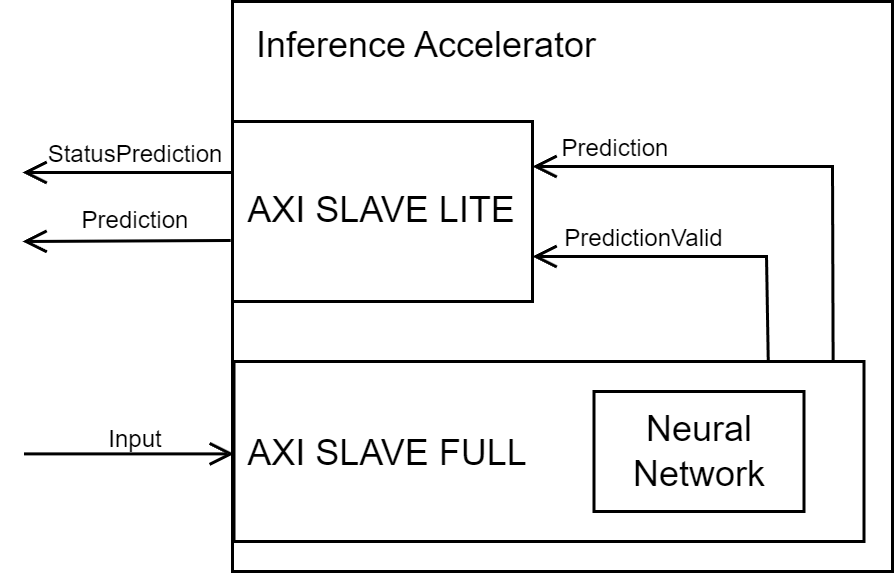

The diagram above was exported from draw.io. Its source (the exported page's mxGraphModel, read from the mxfile embedded in the PNG):
<mxGraphModel dx="670" dy="390" grid="1" gridSize="10" guides="1" tooltips="1" connect="1" arrows="1" fold="1" page="1" pageScale="1" pageWidth="827" pageHeight="1169" math="0" shadow="0">
  <root>
    <mxCell id="0" />
    <mxCell id="1" parent="0" />
    <mxCell id="Fymz4IGtgR6XfWn8fsBx-2" value="" style="rounded=0;whiteSpace=wrap;html=1;" parent="1" vertex="1">
      <mxGeometry x="350" y="360" width="220" height="190" as="geometry" />
    </mxCell>
    <mxCell id="Fymz4IGtgR6XfWn8fsBx-3" value="Inference Accelerator" style="text;html=1;strokeColor=none;fillColor=none;align=center;verticalAlign=middle;whiteSpace=wrap;rounded=0;" parent="1" vertex="1">
      <mxGeometry x="350" y="360" width="130" height="30" as="geometry" />
    </mxCell>
    <mxCell id="Fymz4IGtgR6XfWn8fsBx-5" value="&lt;font style=&quot;font-size: 12px;&quot;&gt;AXI SLAVE LITE&lt;/font&gt;" style="rounded=0;whiteSpace=wrap;html=1;fontSize=8;" parent="1" vertex="1">
      <mxGeometry x="350" y="400" width="100" height="60" as="geometry" />
    </mxCell>
    <mxCell id="Fymz4IGtgR6XfWn8fsBx-7" value="" style="endArrow=none;html=1;rounded=0;fontSize=12;endFill=0;startArrow=open;startFill=0;" parent="1" edge="1">
      <mxGeometry width="50" height="50" relative="1" as="geometry">
        <mxPoint x="280" y="417" as="sourcePoint" />
        <mxPoint x="350" y="417" as="targetPoint" />
      </mxGeometry>
    </mxCell>
    <mxCell id="Fymz4IGtgR6XfWn8fsBx-8" value="" style="endArrow=none;html=1;rounded=0;fontSize=12;endFill=0;startArrow=open;startFill=0;entryX=-0.006;entryY=0.661;entryDx=0;entryDy=0;entryPerimeter=0;" parent="1" target="Fymz4IGtgR6XfWn8fsBx-5" edge="1">
      <mxGeometry width="50" height="50" relative="1" as="geometry">
        <mxPoint x="280" y="440" as="sourcePoint" />
        <mxPoint x="350" y="450.8" as="targetPoint" />
      </mxGeometry>
    </mxCell>
    <mxCell id="Fymz4IGtgR6XfWn8fsBx-10" value="&lt;font style=&quot;font-size: 8px;&quot;&gt;StatusPrediction&lt;/font&gt;" style="text;html=1;strokeColor=none;fillColor=none;align=center;verticalAlign=middle;whiteSpace=wrap;rounded=0;fontSize=12;" parent="1" vertex="1">
      <mxGeometry x="288" y="395" width="60" height="30" as="geometry" />
    </mxCell>
    <mxCell id="Fymz4IGtgR6XfWn8fsBx-11" value="&lt;font style=&quot;font-size: 8px;&quot;&gt;Prediction&lt;/font&gt;" style="text;html=1;strokeColor=none;fillColor=none;align=center;verticalAlign=middle;whiteSpace=wrap;rounded=0;fontSize=12;" parent="1" vertex="1">
      <mxGeometry x="288" y="417" width="60" height="30" as="geometry" />
    </mxCell>
    <mxCell id="Fymz4IGtgR6XfWn8fsBx-13" value="" style="rounded=0;whiteSpace=wrap;html=1;fontSize=8;" parent="1" vertex="1">
      <mxGeometry x="350.5" y="480" width="210" height="60" as="geometry" />
    </mxCell>
    <mxCell id="Fymz4IGtgR6XfWn8fsBx-14" value="" style="endArrow=open;html=1;rounded=0;fontSize=12;endFill=0;" parent="1" edge="1">
      <mxGeometry width="50" height="50" relative="1" as="geometry">
        <mxPoint x="280.5" y="510.8" as="sourcePoint" />
        <mxPoint x="350.5" y="510.8" as="targetPoint" />
      </mxGeometry>
    </mxCell>
    <mxCell id="Fymz4IGtgR6XfWn8fsBx-15" value="&lt;font style=&quot;font-size: 8px;&quot;&gt;Input&lt;/font&gt;" style="text;html=1;strokeColor=none;fillColor=none;align=center;verticalAlign=middle;whiteSpace=wrap;rounded=0;fontSize=12;" parent="1" vertex="1">
      <mxGeometry x="288" y="490" width="60" height="30" as="geometry" />
    </mxCell>
    <mxCell id="Fymz4IGtgR6XfWn8fsBx-17" value="&lt;font style=&quot;font-size: 12px;&quot;&gt;Neural Network&lt;/font&gt;" style="rounded=0;whiteSpace=wrap;html=1;fontSize=8;" parent="1" vertex="1">
      <mxGeometry x="470.5" y="490" width="70" height="40" as="geometry" />
    </mxCell>
    <mxCell id="Fymz4IGtgR6XfWn8fsBx-18" value="AXI SLAVE FULL" style="text;html=1;strokeColor=none;fillColor=none;align=center;verticalAlign=middle;whiteSpace=wrap;rounded=0;fontSize=12;" parent="1" vertex="1">
      <mxGeometry x="351.5" y="496" width="100" height="30" as="geometry" />
    </mxCell>
    <mxCell id="Fymz4IGtgR6XfWn8fsBx-19" value="" style="endArrow=open;html=1;rounded=0;fontSize=12;exitX=0.951;exitY=0.006;exitDx=0;exitDy=0;endFill=0;exitPerimeter=0;entryX=1;entryY=0.25;entryDx=0;entryDy=0;" parent="1" source="Fymz4IGtgR6XfWn8fsBx-13" target="Fymz4IGtgR6XfWn8fsBx-5" edge="1">
      <mxGeometry width="50" height="50" relative="1" as="geometry">
        <mxPoint x="400" y="460" as="sourcePoint" />
        <mxPoint x="450" y="410" as="targetPoint" />
        <Array as="points">
          <mxPoint x="550" y="415" />
        </Array>
      </mxGeometry>
    </mxCell>
    <mxCell id="Fymz4IGtgR6XfWn8fsBx-21" value="&lt;font style=&quot;font-size: 8px;&quot;&gt;Prediction&lt;/font&gt;" style="text;html=1;strokeColor=none;fillColor=none;align=center;verticalAlign=middle;whiteSpace=wrap;rounded=0;fontSize=12;" parent="1" vertex="1">
      <mxGeometry x="458" y="398" width="39.5" height="19" as="geometry" />
    </mxCell>
    <mxCell id="Fymz4IGtgR6XfWn8fsBx-22" value="" style="endArrow=open;html=1;rounded=0;fontSize=12;exitX=0.848;exitY=-0.007;exitDx=0;exitDy=0;exitPerimeter=0;entryX=1;entryY=0.75;entryDx=0;entryDy=0;endFill=0;" parent="1" source="Fymz4IGtgR6XfWn8fsBx-13" target="Fymz4IGtgR6XfWn8fsBx-5" edge="1">
      <mxGeometry width="50" height="50" relative="1" as="geometry">
        <mxPoint x="512.0000000000001" y="480" as="sourcePoint" />
        <mxPoint x="477.73" y="445.78" as="targetPoint" />
        <Array as="points">
          <mxPoint x="528" y="445" />
        </Array>
      </mxGeometry>
    </mxCell>
    <mxCell id="Fymz4IGtgR6XfWn8fsBx-23" value="&lt;font style=&quot;font-size: 8px;&quot;&gt;PredictionValid&lt;/font&gt;" style="text;html=1;strokeColor=none;fillColor=none;align=center;verticalAlign=middle;whiteSpace=wrap;rounded=0;fontSize=12;" parent="1" vertex="1">
      <mxGeometry x="462" y="431" width="50.5" height="14" as="geometry" />
    </mxCell>
  </root>
</mxGraphModel>